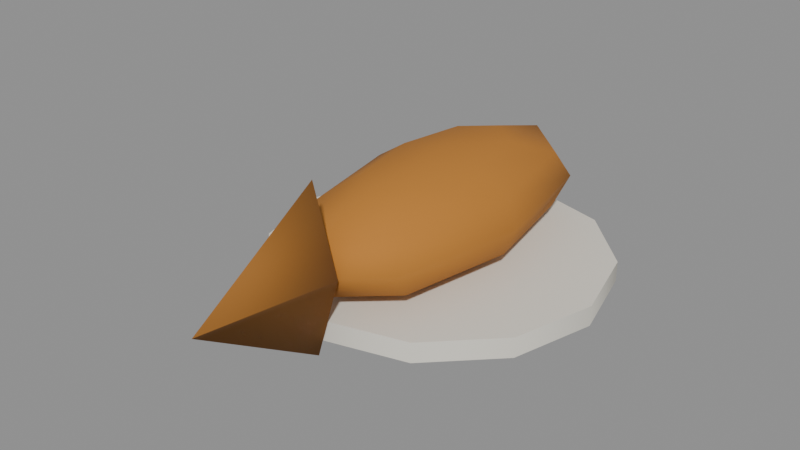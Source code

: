 # Source: good-fried.blend  (saved by Blender 5.3.31; exported with 4.5.12 LTS)
import bpy
from mathutils import Matrix  # noqa: F401  (used for matrix-valued properties, if any)

bpy.ops.wm.read_factory_settings(use_empty=True)
scene = bpy.context.scene
scene.name = 'Scene'

# ---- materials (node trees are filled in below, after node groups)
mat_e4e0d4 = bpy.data.materials.new('#e4e0d4')
mat_e4e0d4.use_backface_culling = True
mat_e4e0d4.diffuse_color = (0.7758, 0.7454, 0.6584, 1.0)
mat_b8782c = bpy.data.materials.new('#b8782c')
mat_b8782c.use_backface_culling = True
mat_b8782c.diffuse_color = (0.4793, 0.1878, 0.02519, 1.0)
mat_9a6424 = bpy.data.materials.new('#9a6424')
mat_9a6424.use_backface_culling = True
mat_9a6424.diffuse_color = (0.3231, 0.1274, 0.01764, 1.0)

# ---- material node trees
mat_e4e0d4.use_nodes = True; mat_e4e0d4.node_tree.nodes.clear()
_N = mat_e4e0d4.node_tree.nodes; _L = mat_e4e0d4.node_tree.links
n0 = _N.new('ShaderNodeBsdfPrincipled'); n0.name = 'Principled BSDF'; n0.location = (-200, 100)
n0.inputs[0].default_value = (0.7758, 0.7454, 0.6584, 1.0)
n0.inputs[2].default_value = 0.9
n0.inputs[10].default_value = 0.005
n1 = _N.new('ShaderNodeOutputMaterial'); n1.name = 'Material Output'; n1.location = (200, 100)
_L.new(n0.outputs[0], n1.inputs[0])
n1.is_active_output = True
mat_b8782c.use_nodes = True; mat_b8782c.node_tree.nodes.clear()
_N = mat_b8782c.node_tree.nodes; _L = mat_b8782c.node_tree.links
n0 = _N.new('ShaderNodeBsdfPrincipled'); n0.name = 'Principled BSDF'; n0.location = (-200, 100)
n0.inputs[0].default_value = (0.4793, 0.1878, 0.02519, 1.0)
n0.inputs[2].default_value = 0.9
n0.inputs[10].default_value = 0.005
n1 = _N.new('ShaderNodeOutputMaterial'); n1.name = 'Material Output'; n1.location = (200, 100)
_L.new(n0.outputs[0], n1.inputs[0])
n1.is_active_output = True
mat_9a6424.use_nodes = True; mat_9a6424.node_tree.nodes.clear()
_N = mat_9a6424.node_tree.nodes; _L = mat_9a6424.node_tree.links
n0 = _N.new('ShaderNodeBsdfPrincipled'); n0.name = 'Principled BSDF'; n0.location = (-200, 100)
n0.inputs[0].default_value = (0.3231, 0.1274, 0.01764, 1.0)
n0.inputs[2].default_value = 0.9
n0.inputs[10].default_value = 0.005
n1 = _N.new('ShaderNodeOutputMaterial'); n1.name = 'Material Output'; n1.location = (200, 100)
_L.new(n0.outputs[0], n1.inputs[0])
n1.is_active_output = True

# ---- meshes
me_e4e0d4 = bpy.data.meshes.new('#e4e0d4')
me_e4e0d4.from_pydata([(0.0, 0.1, -4.191e-09), (0.0, 0.1, 0.012), (0.05, 0.0866, -3.725e-09), (0.05, 0.0866, 0.012), (0.0866, 0.05, -2.328e-09), (0.0866, 0.05, 0.012), (0.1, -2.623e-10, 0.0), (0.1, 2.623e-10, 0.012), (0.0866, -0.05, 2.328e-09), (0.0866, -0.05, 0.012), (0.05, -0.0866, 3.725e-09), (0.05, -0.0866, 0.012), (0.0, -0.1, 4.191e-09), (0.0, -0.1, 0.012), (-0.05, -0.0866, 3.725e-09), (-0.05, -0.0866, 0.012), (-0.0866, -0.05, 2.328e-09), (-0.0866, -0.05, 0.012), (-0.1, -2.623e-10, 0.0), (-0.1, 2.623e-10, 0.012), (-0.0866, 0.05, -2.328e-09), (-0.0866, 0.05, 0.012), (-0.05, 0.0866, -3.725e-09), (-0.05, 0.0866, 0.012)], [], [(0, 1, 3, 2), (2, 3, 5, 4), (4, 5, 7, 6), (6, 7, 9, 8), (8, 9, 11, 10), (10, 11, 13, 12), (12, 13, 15, 14), (14, 15, 17, 16), (16, 17, 19, 18), (18, 19, 21, 20), (3, 1, 23, 21, 19, 17, 15, 13, 11, 9, 7, 5), (20, 21, 23, 22), (22, 23, 1, 0), (0, 2, 4, 6, 8, 10, 12, 14, 16, 18, 20, 22)])
me_e4e0d4.polygons.foreach_set('use_smooth', [1, 1, 1, 1, 1, 1, 1, 1, 1, 1, 0, 1, 1, 0])
_k = set([(0, 2), (0, 22), (1, 3), (1, 23), (2, 4), (3, 5), (4, 6), (5, 7), (6, 8), (7, 9), (8, 10), (9, 11), (10, 12), (11, 13), (12, 14), (13, 15), (14, 16), (15, 17), (16, 18), (17, 19), (18, 20), (19, 21), (20, 22), (21, 23)])
me_e4e0d4.attributes.new('sharp_edge', 'BOOLEAN', 'EDGE').data.foreach_set('value', [ (min(e.vertices), max(e.vertices)) in _k for e in me_e4e0d4.edges])
me_e4e0d4.materials.append(mat_e4e0d4)
me_e4e0d4.update()
me_b8782c = bpy.data.meshes.new('#b8782c')
me_b8782c.from_pydata([(0.0, 4.83e-09, 0.074), (0.0, 0.05525, 0.06944), (0.0, 0.1105, 0.04), (0.0, 0.05525, 0.01056), (0.0, -4.83e-09, 0.006), (0.01803, 0.03907, 0.06944), (0.03123, 0.06767, 0.057), (0.03606, 0.07814, 0.04), (0.03123, 0.06767, 0.023), (0.01803, 0.03907, 0.01056), (0.0255, 4.183e-09, 0.06944), (0.04417, 2.415e-09, 0.057), (0.051, 0.0, 0.04), (0.04417, -2.415e-09, 0.023), (0.0255, -4.183e-09, 0.01056), (0.01803, -0.03907, 0.06944), (0.03123, -0.06767, 0.057), (0.03606, -0.07814, 0.04), (0.03123, -0.06767, 0.023), (0.01803, -0.03907, 0.01056), (0.0, -0.05525, 0.06944), (0.0, -0.0957, 0.057), (0.0, -0.1105, 0.04), (0.0, -0.0957, 0.023), (0.0, -0.05525, 0.01056), (-0.01803, -0.03907, 0.06944), (-0.03123, -0.06767, 0.057), (-0.03606, -0.07814, 0.04), (-0.03123, -0.06767, 0.023), (-0.01803, -0.03907, 0.01056), (-0.0255, 4.183e-09, 0.06944), (-0.04417, 2.415e-09, 0.057), (-0.051, 0.0, 0.04), (-0.04417, -2.415e-09, 0.023), (-0.0255, -4.183e-09, 0.01056), (-0.01803, 0.03907, 0.06944), (-0.03123, 0.06767, 0.057), (-0.03606, 0.07814, 0.04), (-0.03123, 0.06767, 0.023), (-0.01803, 0.03907, 0.01056), (0.0, 0.0957, 0.057), (0.0, 0.0957, 0.023)], [], [(3, 41, 8, 9), (2, 40, 6, 7), (1, 0, 5), (4, 3, 9), (41, 2, 7, 8), (40, 1, 5, 6), (9, 8, 13, 14), (7, 6, 11, 12), (5, 0, 10), (4, 9, 14), (8, 7, 12, 13), (6, 5, 10, 11), (12, 11, 16, 17), (10, 0, 15), (4, 14, 19), (13, 12, 17, 18), (11, 10, 15, 16), (14, 13, 18, 19), (15, 0, 20), (4, 19, 24), (18, 17, 22, 23), (16, 15, 20, 21), (19, 18, 23, 24), (17, 16, 21, 22), (4, 24, 29), (23, 22, 27, 28), (21, 20, 25, 26), (24, 23, 28, 29), (22, 21, 26, 27), (20, 0, 25), (4, 29, 34), (28, 27, 32, 33), (26, 25, 30, 31), (29, 28, 33, 34), (27, 26, 31, 32), (25, 0, 30), (4, 34, 39), (33, 32, 37, 38), (31, 30, 35, 36), (34, 33, 38, 39), (32, 31, 36, 37), (30, 0, 35), (38, 37, 2, 41), (36, 35, 1, 40), (39, 38, 41, 3), (37, 36, 40, 2), (35, 0, 1), (4, 39, 3)])
me_b8782c.polygons.foreach_set('use_smooth', [True] * 48)
me_b8782c.materials.append(mat_b8782c)
me_b8782c.update()
me_9a6424 = bpy.data.meshes.new('#9a6424')
me_9a6424.from_pydata([(0.0, -0.1, 0.09), (0.0, -0.18, 0.04001), (0.015, -0.1, 0.04), (3e-06, -0.18, 0.04), (0.0, -0.1, -0.01), (0.0, -0.18, 0.03999), (-0.015, -0.1, 0.04), (-3e-06, -0.18, 0.04)], [], [(0, 1, 3, 2), (2, 3, 5, 4), (3, 1, 7, 5), (4, 5, 7, 6), (6, 7, 1, 0), (0, 2, 4, 6)])
me_9a6424.polygons.foreach_set('use_smooth', [True] * 6)
me_9a6424.materials.append(mat_9a6424)
me_9a6424.update()

# ---- objects
ob_e4e0d4 = bpy.data.objects.new('#e4e0d4', me_e4e0d4)
ob_b8782c = bpy.data.objects.new('#b8782c', me_b8782c)
ob_9a6424 = bpy.data.objects.new('#9a6424', me_9a6424)

# ---- transforms, parenting, visibility, modifiers, constraints
ob_e4e0d4.location = (0.0, 0.0, 0.0)
ob_b8782c.location = (0.0, 0.0, 0.0)
ob_9a6424.location = (0.0, 0.0, 0.0)

# ---- collection membership
scene.collection.objects.link(ob_e4e0d4)
scene.collection.objects.link(ob_b8782c)
scene.collection.objects.link(ob_9a6424)

# ---- scene / render settings (as saved in the file)
scene.frame_start = 1; scene.frame_end = 250; scene.frame_set(1)
scene.render.engine = 'BLENDER_EEVEE_NEXT'
scene.render.bake_bias = 0.0
scene.render.bake_samples = 0
scene.render.compositor_device = 'GPU'
scene.eevee.use_volume_custom_range = False
scene.eevee.fast_gi_thickness_near = 0.1
scene.eevee.fast_gi_thickness_far = 0.0
scene.eevee.ray_tracing_options.screen_trace_thickness = 0.1
bpy.context.view_layer.update()

# ---- added for rendering (the .blend has no active camera and no usable light): camera, sun + grey world if the file has none
cam_auto = bpy.data.cameras.new('AutoCamera')
cam_auto.lens = 50.0
cam_auto.sensor_width = 36.0
cam_auto.clip_end = 1000.0
ob_auto_camera = bpy.data.objects.new('AutoCamera', cam_auto)
scene.collection.objects.link(ob_auto_camera)
ob_auto_camera.location = (0.339181, -0.441767, 0.311345)
ob_auto_camera.rotation_euler = (1.09748, -7.21219e-08, 0.694738)
scene.camera = ob_auto_camera
light_auto_sun = bpy.data.lights.new('AutoSun', 'SUN')
light_auto_sun.energy = 3.0
light_auto_sun.angle = 0.0523599
ob_auto_sun = bpy.data.objects.new('AutoSun', light_auto_sun)
scene.collection.objects.link(ob_auto_sun)
ob_auto_sun.rotation_euler = (0.872665, 0.174533, 0.523599)
if scene.world is None:
    world_auto = bpy.data.worlds.new('AutoWorld')
    world_auto.color = (0.3, 0.3, 0.3)
    scene.world = world_auto
bpy.context.view_layer.update()
